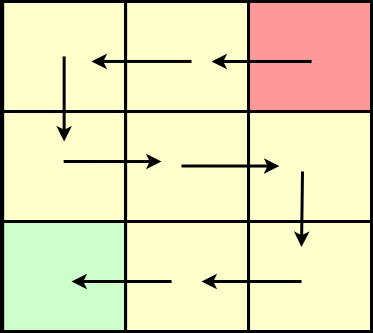

The diagram above was exported from draw.io. Its source (the exported page's mxGraphModel, read from the mxfile embedded in the PNG):
<mxGraphModel dx="862" dy="393" grid="1" gridSize="10" guides="1" tooltips="1" connect="1" arrows="1" fold="1" page="1" pageScale="1" pageWidth="827" pageHeight="1169" math="0" shadow="0">
  <root>
    <mxCell id="0" />
    <mxCell id="1" parent="0" />
    <mxCell id="UPMAfzMRaYjv8VPZGF2T-1" value="" style="rounded=0;whiteSpace=wrap;html=1;strokeWidth=3;" vertex="1" parent="1">
      <mxGeometry x="140" y="20" width="370" height="330" as="geometry" />
    </mxCell>
    <mxCell id="UPMAfzMRaYjv8VPZGF2T-2" value="" style="rounded=0;whiteSpace=wrap;html=1;strokeWidth=3;fillColor=#FFFFCC;" vertex="1" parent="1">
      <mxGeometry x="141.18" y="20" width="122.94" height="110" as="geometry" />
    </mxCell>
    <mxCell id="UPMAfzMRaYjv8VPZGF2T-3" value="" style="rounded=0;whiteSpace=wrap;html=1;strokeWidth=3;fillColor=#FFFFCC;" vertex="1" parent="1">
      <mxGeometry x="264.12" y="20" width="122.94" height="110" as="geometry" />
    </mxCell>
    <mxCell id="UPMAfzMRaYjv8VPZGF2T-4" value="" style="rounded=0;whiteSpace=wrap;html=1;strokeWidth=3;fillColor=#FF9999;" vertex="1" parent="1">
      <mxGeometry x="387.06" y="20" width="122.94" height="110" as="geometry" />
    </mxCell>
    <mxCell id="UPMAfzMRaYjv8VPZGF2T-5" value="" style="rounded=0;whiteSpace=wrap;html=1;strokeWidth=3;fillColor=#FFFFCC;" vertex="1" parent="1">
      <mxGeometry x="141.18" y="130" width="122.94" height="110" as="geometry" />
    </mxCell>
    <mxCell id="UPMAfzMRaYjv8VPZGF2T-6" value="" style="rounded=0;whiteSpace=wrap;html=1;strokeWidth=3;fillColor=#FFFFCC;" vertex="1" parent="1">
      <mxGeometry x="264.12" y="130" width="122.94" height="110" as="geometry" />
    </mxCell>
    <mxCell id="UPMAfzMRaYjv8VPZGF2T-7" value="" style="rounded=0;whiteSpace=wrap;html=1;strokeWidth=3;fillColor=#FFFFCC;" vertex="1" parent="1">
      <mxGeometry x="387.06" y="130" width="122.94" height="110" as="geometry" />
    </mxCell>
    <mxCell id="UPMAfzMRaYjv8VPZGF2T-8" value="" style="rounded=0;whiteSpace=wrap;html=1;strokeWidth=3;fillColor=#CCFFCC;" vertex="1" parent="1">
      <mxGeometry x="141.18" y="240" width="122.94" height="110" as="geometry" />
    </mxCell>
    <mxCell id="UPMAfzMRaYjv8VPZGF2T-9" value="" style="rounded=0;whiteSpace=wrap;html=1;strokeWidth=3;fillColor=#FFFFCC;" vertex="1" parent="1">
      <mxGeometry x="264.12" y="240" width="122.94" height="110" as="geometry" />
    </mxCell>
    <mxCell id="UPMAfzMRaYjv8VPZGF2T-10" value="" style="rounded=0;whiteSpace=wrap;html=1;strokeWidth=3;fillColor=#FFFFCC;" vertex="1" parent="1">
      <mxGeometry x="387.06" y="240" width="122.94" height="110" as="geometry" />
    </mxCell>
    <mxCell id="UPMAfzMRaYjv8VPZGF2T-11" value="" style="endArrow=classic;html=1;rounded=0;strokeWidth=3;entryX=0.722;entryY=0.545;entryDx=0;entryDy=0;entryPerimeter=0;exitX=0.536;exitY=0.545;exitDx=0;exitDy=0;exitPerimeter=0;" edge="1" parent="1" source="UPMAfzMRaYjv8VPZGF2T-3" target="UPMAfzMRaYjv8VPZGF2T-2">
      <mxGeometry width="50" height="50" relative="1" as="geometry">
        <mxPoint x="290.00000000000006" y="110" as="sourcePoint" />
        <mxPoint x="340.00000000000006" y="60" as="targetPoint" />
      </mxGeometry>
    </mxCell>
    <mxCell id="UPMAfzMRaYjv8VPZGF2T-13" value="" style="endArrow=classic;html=1;rounded=0;strokeWidth=3;entryX=0.5;entryY=0.273;entryDx=0;entryDy=0;entryPerimeter=0;exitX=0.5;exitY=0.5;exitDx=0;exitDy=0;exitPerimeter=0;" edge="1" parent="1" source="UPMAfzMRaYjv8VPZGF2T-2" target="UPMAfzMRaYjv8VPZGF2T-5">
      <mxGeometry width="50" height="50" relative="1" as="geometry">
        <mxPoint x="260.0758399999998" y="129" as="sourcePoint" />
        <mxPoint x="160.0026800000001" y="129" as="targetPoint" />
      </mxGeometry>
    </mxCell>
    <mxCell id="UPMAfzMRaYjv8VPZGF2T-14" value="" style="endArrow=classic;html=1;rounded=0;strokeWidth=3;entryX=0.292;entryY=0.455;entryDx=0;entryDy=0;entryPerimeter=0;exitX=0.5;exitY=0.5;exitDx=0;exitDy=0;exitPerimeter=0;" edge="1" parent="1" target="UPMAfzMRaYjv8VPZGF2T-6">
      <mxGeometry width="50" height="50" relative="1" as="geometry">
        <mxPoint x="202.1500000000001" y="180" as="sourcePoint" />
        <mxPoint x="202.1500000000001" y="265.03" as="targetPoint" />
      </mxGeometry>
    </mxCell>
    <mxCell id="UPMAfzMRaYjv8VPZGF2T-15" value="" style="endArrow=classic;html=1;rounded=0;strokeWidth=3;exitX=0.5;exitY=0.5;exitDx=0;exitDy=0;exitPerimeter=0;" edge="1" parent="1">
      <mxGeometry width="50" height="50" relative="1" as="geometry">
        <mxPoint x="441.0000000000001" y="190" as="sourcePoint" />
        <mxPoint x="440" y="265.5" as="targetPoint" />
      </mxGeometry>
    </mxCell>
    <mxCell id="UPMAfzMRaYjv8VPZGF2T-16" value="" style="endArrow=classic;html=1;rounded=0;strokeWidth=3;entryX=0.292;entryY=0.455;entryDx=0;entryDy=0;entryPerimeter=0;exitX=0.5;exitY=0.5;exitDx=0;exitDy=0;exitPerimeter=0;" edge="1" parent="1">
      <mxGeometry width="50" height="50" relative="1" as="geometry">
        <mxPoint x="320.0000000000001" y="184.5" as="sourcePoint" />
        <mxPoint x="417.86848" y="184.54999999999995" as="targetPoint" />
      </mxGeometry>
    </mxCell>
    <mxCell id="UPMAfzMRaYjv8VPZGF2T-17" value="" style="endArrow=classic;html=1;rounded=0;strokeWidth=3;entryX=0.722;entryY=0.545;entryDx=0;entryDy=0;entryPerimeter=0;exitX=0.536;exitY=0.545;exitDx=0;exitDy=0;exitPerimeter=0;" edge="1" parent="1">
      <mxGeometry width="50" height="50" relative="1" as="geometry">
        <mxPoint x="450.0758399999998" y="79.99999999999999" as="sourcePoint" />
        <mxPoint x="350.0026800000001" y="79.99999999999999" as="targetPoint" />
      </mxGeometry>
    </mxCell>
    <mxCell id="UPMAfzMRaYjv8VPZGF2T-19" value="" style="endArrow=classic;html=1;rounded=0;strokeWidth=3;entryX=0.722;entryY=0.545;entryDx=0;entryDy=0;entryPerimeter=0;exitX=0.536;exitY=0.545;exitDx=0;exitDy=0;exitPerimeter=0;" edge="1" parent="1">
      <mxGeometry width="50" height="50" relative="1" as="geometry">
        <mxPoint x="440.07583999999974" y="300" as="sourcePoint" />
        <mxPoint x="340.00268000000005" y="300" as="targetPoint" />
      </mxGeometry>
    </mxCell>
    <mxCell id="UPMAfzMRaYjv8VPZGF2T-20" value="" style="endArrow=classic;html=1;rounded=0;strokeWidth=3;entryX=0.722;entryY=0.545;entryDx=0;entryDy=0;entryPerimeter=0;exitX=0.536;exitY=0.545;exitDx=0;exitDy=0;exitPerimeter=0;" edge="1" parent="1">
      <mxGeometry width="50" height="50" relative="1" as="geometry">
        <mxPoint x="310.07583999999974" y="300" as="sourcePoint" />
        <mxPoint x="210.00268000000005" y="300" as="targetPoint" />
      </mxGeometry>
    </mxCell>
  </root>
</mxGraphModel>